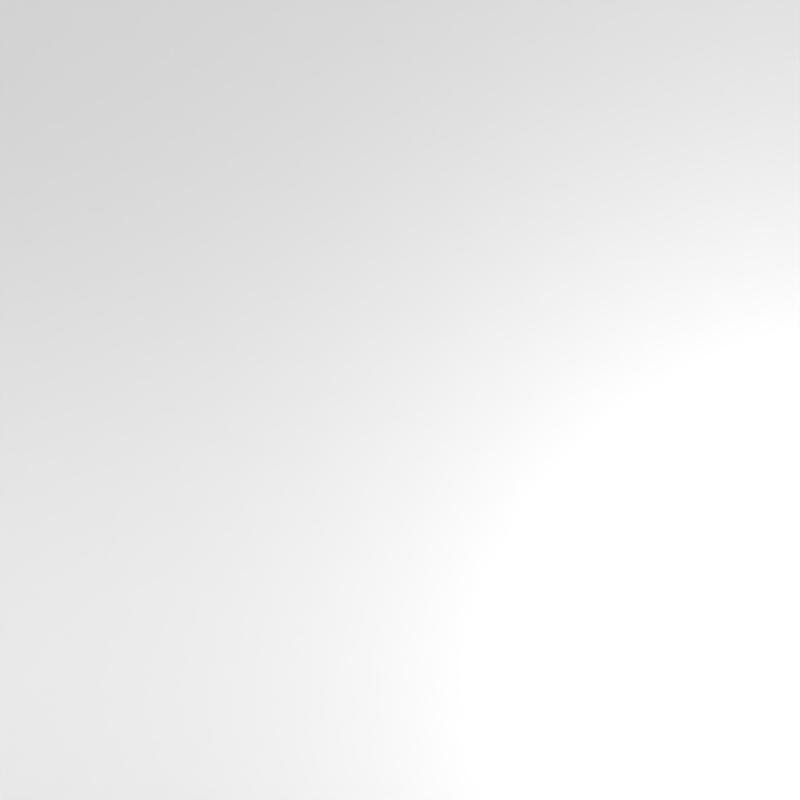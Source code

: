 # Source: customDVSextend.blend  (saved by Blender 2.78.0; exported with 4.5.12 LTS)
import bpy
from mathutils import Matrix  # noqa: F401  (used for matrix-valued properties, if any)

bpy.ops.wm.read_factory_settings(use_empty=True)
scene = bpy.context.scene
scene.name = 'Scene'

# ---- collections
col_collection_1 = bpy.data.collections.new('Collection 1'); scene.collection.children.link(col_collection_1)

# ---- materials (node trees are filled in below, after node groups)
mat_carpet = bpy.data.materials.new('carpet')
mat_carpet.alpha_threshold = 0.0
mat_carpet.use_transparent_shadow = False
mat_carpet.roughness = 0.5
mat_carpet.specular_intensity = 0.0
mat_carpet_001 = bpy.data.materials.new('carpet.001')
mat_carpet_001.alpha_threshold = 0.0
mat_carpet_001.use_transparent_shadow = False
mat_carpet_001.roughness = 0.5
mat_carpet_001.specular_intensity = 0.0
mat_carpet_002 = bpy.data.materials.new('carpet.002')
mat_carpet_002.alpha_threshold = 0.0
mat_carpet_002.use_transparent_shadow = False
mat_carpet_002.roughness = 0.5
mat_carpet_002.specular_intensity = 0.0
mat_carpet_003 = bpy.data.materials.new('carpet.003')
mat_carpet_003.alpha_threshold = 0.0
mat_carpet_003.use_transparent_shadow = False
mat_carpet_003.roughness = 0.5
mat_carpet_003.specular_intensity = 0.0
mat_carpet_004 = bpy.data.materials.new('carpet.004')
mat_carpet_004.alpha_threshold = 0.0
mat_carpet_004.use_transparent_shadow = False
mat_carpet_004.roughness = 0.5
mat_carpet_004.specular_intensity = 0.0
mat_carpet_005 = bpy.data.materials.new('carpet.005')
mat_carpet_005.alpha_threshold = 0.0
mat_carpet_005.use_transparent_shadow = False
mat_carpet_005.roughness = 0.5
mat_carpet_005.specular_intensity = 0.0
mat_carpet_006 = bpy.data.materials.new('carpet.006')
mat_carpet_006.alpha_threshold = 0.0
mat_carpet_006.use_transparent_shadow = False
mat_carpet_006.roughness = 0.5
mat_carpet_006.specular_intensity = 0.0
mat_carpet_007 = bpy.data.materials.new('carpet.007')
mat_carpet_007.alpha_threshold = 0.0
mat_carpet_007.use_transparent_shadow = False
mat_carpet_007.roughness = 0.5
mat_carpet_007.specular_intensity = 0.0
mat_carpet_008 = bpy.data.materials.new('carpet.008')
mat_carpet_008.alpha_threshold = 0.0
mat_carpet_008.use_transparent_shadow = False
mat_carpet_008.roughness = 0.5
mat_carpet_008.specular_intensity = 0.0

# ---- material node trees

# ---- world
world_world = bpy.data.worlds.new('World'); scene.world = world_world
world_world.use_nodes = True; world_world.node_tree.nodes.clear()
_N = world_world.node_tree.nodes; _L = world_world.node_tree.links
n0 = _N.new('ShaderNodeOutputWorld'); n0.name = 'World Output'; n0.location = (300, 300)
n1 = _N.new('ShaderNodeBackground'); n1.name = 'Background'; n1.location = (10, 300)
n1.inputs[0].default_value = (0.05088, 0.05088, 0.05088, 1.0)
n1.inputs[1].default_value = 0.0
_L.new(n1.outputs[0], n0.inputs[0])
n0.is_active_output = True
world_world.color = (0.05088, 0.05088, 0.05088)
world_world.use_sun_shadow = False
world_world.sun_shadow_jitter_overblur = 0.0
world_world.cycles.sampling_method = 'NONE'
world_world.cycles.sample_map_resolution = 256

# ---- cameras
cam_camera = bpy.data.cameras.new('Camera')
cam_camera.lens = 22.85
cam_camera.sensor_width = 32.0
cam_camera.sensor_height = 18.0
cam_camera.display_size = 0.5
cam_camera.lens_unit = 'FOV'
cam_camera.panorama_type = 'FISHEYE_LENS_POLYNOMIAL'
cam_camera.dof.focus_distance = 0.0
cam_camera.dof.aperture_fstop = 128.0
cam_camera.dof.aperture_blades = 6

# ---- lights
light_lamp_001 = bpy.data.lights.new('Lamp.001', 'POINT')
light_lamp_001.transmission_factor = 0.0
light_lamp_001.energy = 80.0
light_lamp_001.shadow_buffer_clip_start = 0.5
light_lamp_001.shadow_soft_size = 0.5
light_lamp_001.shadow_maximum_resolution = 0.006
light_lamp_001.use_absolute_resolution = True
light_lamp_001.cycles.use_multiple_importance_sampling = False
light_lamp = bpy.data.lights.new('Lamp', 'POINT')
light_lamp.transmission_factor = 0.0
light_lamp.energy = 80.0
light_lamp.shadow_buffer_clip_start = 0.5
light_lamp.shadow_soft_size = 0.5
light_lamp.shadow_maximum_resolution = 0.006
light_lamp.use_absolute_resolution = True
light_lamp.cycles.use_multiple_importance_sampling = False
light_lamp_002 = bpy.data.lights.new('Lamp.002', 'POINT')
light_lamp_002.transmission_factor = 0.0
light_lamp_002.energy = 80.0
light_lamp_002.shadow_buffer_clip_start = 0.5
light_lamp_002.shadow_soft_size = 0.5
light_lamp_002.shadow_maximum_resolution = 0.006
light_lamp_002.use_absolute_resolution = True
light_lamp_002.cycles.use_multiple_importance_sampling = False
light_lamp_003 = bpy.data.lights.new('Lamp.003', 'POINT')
light_lamp_003.transmission_factor = 0.0
light_lamp_003.energy = 80.0
light_lamp_003.shadow_buffer_clip_start = 0.5
light_lamp_003.shadow_soft_size = 0.5
light_lamp_003.shadow_maximum_resolution = 0.006
light_lamp_003.use_absolute_resolution = True
light_lamp_003.cycles.use_multiple_importance_sampling = False
light_lamp_004 = bpy.data.lights.new('Lamp.004', 'POINT')
light_lamp_004.transmission_factor = 0.0
light_lamp_004.energy = 80.0
light_lamp_004.shadow_buffer_clip_start = 0.5
light_lamp_004.shadow_soft_size = 0.5
light_lamp_004.shadow_maximum_resolution = 0.006
light_lamp_004.use_absolute_resolution = True
light_lamp_004.cycles.use_multiple_importance_sampling = False
light_lamp_005 = bpy.data.lights.new('Lamp.005', 'POINT')
light_lamp_005.transmission_factor = 0.0
light_lamp_005.energy = 80.0
light_lamp_005.shadow_buffer_clip_start = 0.5
light_lamp_005.shadow_soft_size = 0.5
light_lamp_005.shadow_maximum_resolution = 0.006
light_lamp_005.use_absolute_resolution = True
light_lamp_005.cycles.use_multiple_importance_sampling = False
light_lamp_012 = bpy.data.lights.new('Lamp.012', 'POINT')
light_lamp_012.transmission_factor = 0.0
light_lamp_012.energy = 80.0
light_lamp_012.shadow_buffer_clip_start = 0.5
light_lamp_012.shadow_soft_size = 0.5
light_lamp_012.shadow_maximum_resolution = 0.006
light_lamp_012.use_absolute_resolution = True
light_lamp_012.cycles.use_multiple_importance_sampling = False
light_lamp_013 = bpy.data.lights.new('Lamp.013', 'POINT')
light_lamp_013.transmission_factor = 0.0
light_lamp_013.energy = 80.0
light_lamp_013.shadow_buffer_clip_start = 0.5
light_lamp_013.shadow_soft_size = 0.5
light_lamp_013.shadow_maximum_resolution = 0.006
light_lamp_013.use_absolute_resolution = True
light_lamp_013.cycles.use_multiple_importance_sampling = False
light_lamp_014 = bpy.data.lights.new('Lamp.014', 'POINT')
light_lamp_014.transmission_factor = 0.0
light_lamp_014.energy = 80.0
light_lamp_014.shadow_buffer_clip_start = 0.5
light_lamp_014.shadow_soft_size = 0.5
light_lamp_014.shadow_maximum_resolution = 0.006
light_lamp_014.use_absolute_resolution = True
light_lamp_014.cycles.use_multiple_importance_sampling = False
light_lamp_015 = bpy.data.lights.new('Lamp.015', 'POINT')
light_lamp_015.transmission_factor = 0.0
light_lamp_015.energy = 80.0
light_lamp_015.shadow_buffer_clip_start = 0.5
light_lamp_015.shadow_soft_size = 0.5
light_lamp_015.shadow_maximum_resolution = 0.006
light_lamp_015.use_absolute_resolution = True
light_lamp_015.cycles.use_multiple_importance_sampling = False
light_lamp_016 = bpy.data.lights.new('Lamp.016', 'POINT')
light_lamp_016.transmission_factor = 0.0
light_lamp_016.energy = 80.0
light_lamp_016.shadow_buffer_clip_start = 0.5
light_lamp_016.shadow_soft_size = 0.5
light_lamp_016.shadow_maximum_resolution = 0.006
light_lamp_016.use_absolute_resolution = True
light_lamp_016.cycles.use_multiple_importance_sampling = False
light_lamp_017 = bpy.data.lights.new('Lamp.017', 'POINT')
light_lamp_017.transmission_factor = 0.0
light_lamp_017.energy = 80.0
light_lamp_017.shadow_buffer_clip_start = 0.5
light_lamp_017.shadow_soft_size = 0.5
light_lamp_017.shadow_maximum_resolution = 0.006
light_lamp_017.use_absolute_resolution = True
light_lamp_017.cycles.use_multiple_importance_sampling = False
light_lamp_018 = bpy.data.lights.new('Lamp.018', 'POINT')
light_lamp_018.transmission_factor = 0.0
light_lamp_018.energy = 80.0
light_lamp_018.shadow_buffer_clip_start = 0.5
light_lamp_018.shadow_soft_size = 0.5
light_lamp_018.shadow_maximum_resolution = 0.006
light_lamp_018.use_absolute_resolution = True
light_lamp_018.cycles.use_multiple_importance_sampling = False
light_lamp_019 = bpy.data.lights.new('Lamp.019', 'POINT')
light_lamp_019.transmission_factor = 0.0
light_lamp_019.energy = 80.0
light_lamp_019.shadow_buffer_clip_start = 0.5
light_lamp_019.shadow_soft_size = 0.5
light_lamp_019.shadow_maximum_resolution = 0.006
light_lamp_019.use_absolute_resolution = True
light_lamp_019.cycles.use_multiple_importance_sampling = False
light_lamp_026 = bpy.data.lights.new('Lamp.026', 'POINT')
light_lamp_026.transmission_factor = 0.0
light_lamp_026.energy = 80.0
light_lamp_026.shadow_buffer_clip_start = 0.5
light_lamp_026.shadow_soft_size = 0.5
light_lamp_026.shadow_maximum_resolution = 0.006
light_lamp_026.use_absolute_resolution = True
light_lamp_026.cycles.use_multiple_importance_sampling = False
light_lamp_027 = bpy.data.lights.new('Lamp.027', 'POINT')
light_lamp_027.transmission_factor = 0.0
light_lamp_027.energy = 80.0
light_lamp_027.shadow_buffer_clip_start = 0.5
light_lamp_027.shadow_soft_size = 0.5
light_lamp_027.shadow_maximum_resolution = 0.006
light_lamp_027.use_absolute_resolution = True
light_lamp_027.cycles.use_multiple_importance_sampling = False
light_lamp_028 = bpy.data.lights.new('Lamp.028', 'POINT')
light_lamp_028.transmission_factor = 0.0
light_lamp_028.energy = 80.0
light_lamp_028.shadow_buffer_clip_start = 0.5
light_lamp_028.shadow_soft_size = 0.5
light_lamp_028.shadow_maximum_resolution = 0.006
light_lamp_028.use_absolute_resolution = True
light_lamp_028.cycles.use_multiple_importance_sampling = False
light_lamp_029 = bpy.data.lights.new('Lamp.029', 'POINT')
light_lamp_029.transmission_factor = 0.0
light_lamp_029.energy = 80.0
light_lamp_029.shadow_buffer_clip_start = 0.5
light_lamp_029.shadow_soft_size = 0.5
light_lamp_029.shadow_maximum_resolution = 0.006
light_lamp_029.use_absolute_resolution = True
light_lamp_029.cycles.use_multiple_importance_sampling = False
light_lamp_030 = bpy.data.lights.new('Lamp.030', 'POINT')
light_lamp_030.transmission_factor = 0.0
light_lamp_030.energy = 80.0
light_lamp_030.shadow_buffer_clip_start = 0.5
light_lamp_030.shadow_soft_size = 0.5
light_lamp_030.shadow_maximum_resolution = 0.006
light_lamp_030.use_absolute_resolution = True
light_lamp_030.cycles.use_multiple_importance_sampling = False
light_lamp_031 = bpy.data.lights.new('Lamp.031', 'POINT')
light_lamp_031.transmission_factor = 0.0
light_lamp_031.energy = 80.0
light_lamp_031.shadow_buffer_clip_start = 0.5
light_lamp_031.shadow_soft_size = 0.5
light_lamp_031.shadow_maximum_resolution = 0.006
light_lamp_031.use_absolute_resolution = True
light_lamp_031.cycles.use_multiple_importance_sampling = False

# ---- meshes
me_carpet1 = bpy.data.meshes.new('Carpet1')
me_carpet1.from_pydata([(-1.0, -1.0, 0.0), (1.0, -1.0, 0.0), (-1.0, 1.0, 0.0), (1.0, 1.0, 0.0)], [], [(0, 1, 3, 2)])
_uv = me_carpet1.uv_layers.new(name='UVMap')
_uv.uv.foreach_set('vector', [-0.2502, 1.251, -0.2502, -0.2506, 1.248, -0.2506, 1.248, 1.251])
me_carpet1.materials.append(mat_carpet)
me_carpet1.use_remesh_preserve_volume = False
me_carpet1.use_remesh_preserve_attributes = False
me_carpet1.use_mirror_vertex_groups = False
me_carpet1.update()
me_carpet1_001 = bpy.data.meshes.new('Carpet1.001')
me_carpet1_001.from_pydata([(-1.0, -1.0, 0.0), (1.0, -1.0, 0.0), (-1.0, 1.0, 0.0), (1.0, 1.0, 0.0)], [], [(0, 1, 3, 2)])
_uv = me_carpet1_001.uv_layers.new(name='UVMap')
_uv.uv.foreach_set('vector', [-0.2502, 1.251, -0.2502, -0.2506, 1.248, -0.2506, 1.248, 1.251])
me_carpet1_001.materials.append(mat_carpet_001)
me_carpet1_001.use_remesh_preserve_volume = False
me_carpet1_001.use_remesh_preserve_attributes = False
me_carpet1_001.use_mirror_vertex_groups = False
me_carpet1_001.update()
me_carpet1_002 = bpy.data.meshes.new('Carpet1.002')
me_carpet1_002.from_pydata([(-1.0, -1.0, 0.0), (1.0, -1.0, 0.0), (-1.0, 1.0, 0.0), (1.0, 1.0, 0.0)], [], [(0, 1, 3, 2)])
_uv = me_carpet1_002.uv_layers.new(name='UVMap')
_uv.uv.foreach_set('vector', [-0.2502, 1.251, -0.2502, -0.2506, 1.248, -0.2506, 1.248, 1.251])
me_carpet1_002.materials.append(mat_carpet_002)
me_carpet1_002.use_remesh_preserve_volume = False
me_carpet1_002.use_remesh_preserve_attributes = False
me_carpet1_002.use_mirror_vertex_groups = False
me_carpet1_002.update()
me_carpet1_003 = bpy.data.meshes.new('Carpet1.003')
me_carpet1_003.from_pydata([(-1.0, -1.0, 0.0), (1.0, -1.0, 0.0), (-1.0, 1.0, 0.0), (1.0, 1.0, 0.0)], [], [(0, 1, 3, 2)])
_uv = me_carpet1_003.uv_layers.new(name='UVMap')
_uv.uv.foreach_set('vector', [-0.2502, 1.251, -0.2502, -0.2506, 1.248, -0.2506, 1.248, 1.251])
me_carpet1_003.materials.append(mat_carpet_003)
me_carpet1_003.use_remesh_preserve_volume = False
me_carpet1_003.use_remesh_preserve_attributes = False
me_carpet1_003.use_mirror_vertex_groups = False
me_carpet1_003.update()
me_carpet1_004 = bpy.data.meshes.new('Carpet1.004')
me_carpet1_004.from_pydata([(-1.0, -1.0, 0.0), (1.0, -1.0, 0.0), (-1.0, 1.0, 0.0), (1.0, 1.0, 0.0)], [], [(0, 1, 3, 2)])
_uv = me_carpet1_004.uv_layers.new(name='UVMap')
_uv.uv.foreach_set('vector', [-0.2502, 1.251, -0.2502, -0.2506, 1.248, -0.2506, 1.248, 1.251])
me_carpet1_004.materials.append(mat_carpet_004)
me_carpet1_004.use_remesh_preserve_volume = False
me_carpet1_004.use_remesh_preserve_attributes = False
me_carpet1_004.use_mirror_vertex_groups = False
me_carpet1_004.update()
me_carpet1_005 = bpy.data.meshes.new('Carpet1.005')
me_carpet1_005.from_pydata([(-1.0, -1.0, 0.0), (1.0, -1.0, 0.0), (-1.0, 1.0, 0.0), (1.0, 1.0, 0.0)], [], [(0, 1, 3, 2)])
_uv = me_carpet1_005.uv_layers.new(name='UVMap')
_uv.uv.foreach_set('vector', [-0.2502, 1.251, -0.2502, -0.2506, 1.248, -0.2506, 1.248, 1.251])
me_carpet1_005.materials.append(mat_carpet_005)
me_carpet1_005.use_remesh_preserve_volume = False
me_carpet1_005.use_remesh_preserve_attributes = False
me_carpet1_005.use_mirror_vertex_groups = False
me_carpet1_005.update()
me_carpet1_006 = bpy.data.meshes.new('Carpet1.006')
me_carpet1_006.from_pydata([(-1.0, -1.0, 0.0), (1.0, -1.0, 0.0), (-1.0, 1.0, 0.0), (1.0, 1.0, 0.0)], [], [(0, 1, 3, 2)])
_uv = me_carpet1_006.uv_layers.new(name='UVMap')
_uv.uv.foreach_set('vector', [-0.2502, 1.251, -0.2502, -0.2506, 1.248, -0.2506, 1.248, 1.251])
me_carpet1_006.materials.append(mat_carpet_006)
me_carpet1_006.use_remesh_preserve_volume = False
me_carpet1_006.use_remesh_preserve_attributes = False
me_carpet1_006.use_mirror_vertex_groups = False
me_carpet1_006.update()
me_carpet1_007 = bpy.data.meshes.new('Carpet1.007')
me_carpet1_007.from_pydata([(-1.0, -1.0, 0.0), (1.0, -1.0, 0.0), (-1.0, 1.0, 0.0), (1.0, 1.0, 0.0)], [], [(0, 1, 3, 2)])
_uv = me_carpet1_007.uv_layers.new(name='UVMap')
_uv.uv.foreach_set('vector', [-0.2502, 1.251, -0.2502, -0.2506, 1.248, -0.2506, 1.248, 1.251])
me_carpet1_007.materials.append(mat_carpet_007)
me_carpet1_007.use_remesh_preserve_volume = False
me_carpet1_007.use_remesh_preserve_attributes = False
me_carpet1_007.use_mirror_vertex_groups = False
me_carpet1_007.update()
me_carpet1_008 = bpy.data.meshes.new('Carpet1.008')
me_carpet1_008.from_pydata([(-1.0, -1.0, 0.0), (1.0, -1.0, 0.0), (-1.0, 1.0, 0.0), (1.0, 1.0, 0.0)], [], [(0, 1, 3, 2)])
_uv = me_carpet1_008.uv_layers.new(name='UVMap')
_uv.uv.foreach_set('vector', [-0.2502, 1.251, -0.2502, -0.2506, 1.248, -0.2506, 1.248, 1.251])
me_carpet1_008.materials.append(mat_carpet_008)
me_carpet1_008.use_remesh_preserve_volume = False
me_carpet1_008.use_remesh_preserve_attributes = False
me_carpet1_008.use_mirror_vertex_groups = False
me_carpet1_008.update()

# ---- objects
ob_lamp2 = bpy.data.objects.new('Lamp2', light_lamp_001)
ob_camera = bpy.data.objects.new('Camera', cam_camera)
ob_lamp = bpy.data.objects.new('Lamp', light_lamp)
ob_carpet1 = bpy.data.objects.new('Carpet1', me_carpet1)
ob_carpet1_001 = bpy.data.objects.new('Carpet1.001', me_carpet1_001)
ob_carpet1_002 = bpy.data.objects.new('Carpet1.002', me_carpet1_002)
ob_carpet1_003 = bpy.data.objects.new('Carpet1.003', me_carpet1_003)
ob_carpet1_004 = bpy.data.objects.new('Carpet1.004', me_carpet1_004)
ob_carpet1_005 = bpy.data.objects.new('Carpet1.005', me_carpet1_005)
ob_carpet1_006 = bpy.data.objects.new('Carpet1.006', me_carpet1_006)
ob_carpet1_007 = bpy.data.objects.new('Carpet1.007', me_carpet1_007)
ob_carpet1_008 = bpy.data.objects.new('Carpet1.008', me_carpet1_008)
ob_lamp_001 = bpy.data.objects.new('Lamp.001', light_lamp_002)
ob_lamp_002 = bpy.data.objects.new('Lamp.002', light_lamp_003)
ob_lamp_003 = bpy.data.objects.new('Lamp.003', light_lamp_004)
ob_lamp_004 = bpy.data.objects.new('Lamp.004', light_lamp_005)
ob_lamp_011 = bpy.data.objects.new('Lamp.011', light_lamp_012)
ob_lamp_012 = bpy.data.objects.new('Lamp.012', light_lamp_013)
ob_lamp_013 = bpy.data.objects.new('Lamp.013', light_lamp_014)
ob_lamp_014 = bpy.data.objects.new('Lamp.014', light_lamp_015)
ob_lamp_015 = bpy.data.objects.new('Lamp.015', light_lamp_016)
ob_lamp_016 = bpy.data.objects.new('Lamp.016', light_lamp_017)
ob_lamp_017 = bpy.data.objects.new('Lamp.017', light_lamp_018)
ob_lamp_018 = bpy.data.objects.new('Lamp.018', light_lamp_019)
ob_lamp_025 = bpy.data.objects.new('Lamp.025', light_lamp_026)
ob_lamp_026 = bpy.data.objects.new('Lamp.026', light_lamp_027)
ob_lamp_027 = bpy.data.objects.new('Lamp.027', light_lamp_028)
ob_lamp_028 = bpy.data.objects.new('Lamp.028', light_lamp_029)
ob_lamp_029 = bpy.data.objects.new('Lamp.029', light_lamp_030)
ob_lamp_030 = bpy.data.objects.new('Lamp.030', light_lamp_031)

# ---- transforms, parenting, visibility, modifiers, constraints
ob_lamp2.location = (-2.297, 0.08672, 2.16)
ob_lamp2.lineart.crease_threshold = 0.0
ob_camera.location = (-0.5, 1.0, 1.8)
ob_camera.lineart.crease_threshold = 0.0
ob_lamp.location = (1.037, 0.01795, 2.191)
ob_lamp.lineart.crease_threshold = 0.0
ob_carpet1.location = (-0.1842, 0.506, -0.05681)
ob_carpet1.scale = (3.454, 2.302, 2.302)
ob_carpet1.lineart.crease_threshold = 0.0
ob_carpet1_001.location = (6.716, 0.506, -0.05681)
ob_carpet1_001.scale = (3.454, 2.302, 2.302)
ob_carpet1_001.lineart.crease_threshold = 0.0
ob_carpet1_002.location = (-7.084, 0.506, -0.05681)
ob_carpet1_002.scale = (3.454, 2.302, 2.302)
ob_carpet1_002.lineart.crease_threshold = 0.0
ob_carpet1_003.location = (-0.1842, 5.106, -0.05681)
ob_carpet1_003.scale = (3.454, 2.302, 2.302)
ob_carpet1_003.lineart.crease_threshold = 0.0
ob_carpet1_004.location = (-0.1842, -4.094, -0.05681)
ob_carpet1_004.scale = (3.454, 2.302, 2.302)
ob_carpet1_004.lineart.crease_threshold = 0.0
ob_carpet1_005.location = (6.716, 5.106, -0.05681)
ob_carpet1_005.scale = (3.454, 2.302, 2.302)
ob_carpet1_005.lineart.crease_threshold = 0.0
ob_carpet1_006.location = (-7.084, 5.106, -0.05681)
ob_carpet1_006.scale = (3.454, 2.302, 2.302)
ob_carpet1_006.lineart.crease_threshold = 0.0
ob_carpet1_007.location = (-7.084, -4.094, -0.05681)
ob_carpet1_007.scale = (3.454, 2.302, 2.302)
ob_carpet1_007.lineart.crease_threshold = 0.0
ob_carpet1_008.location = (6.716, -4.094, -0.05681)
ob_carpet1_008.scale = (3.454, 2.302, 2.302)
ob_carpet1_008.lineart.crease_threshold = 0.0
ob_lamp_001.location = (4.037, 0.01795, 2.191)
ob_lamp_001.lineart.crease_threshold = 0.0
ob_lamp_002.location = (7.037, 0.01795, 2.191)
ob_lamp_002.lineart.crease_threshold = 0.0
ob_lamp_003.location = (-4.963, 0.01795, 2.191)
ob_lamp_003.lineart.crease_threshold = 0.0
ob_lamp_004.location = (-7.963, 0.01795, 2.191)
ob_lamp_004.lineart.crease_threshold = 0.0
ob_lamp_011.location = (1.037, 4.018, 2.191)
ob_lamp_011.lineart.crease_threshold = 0.0
ob_lamp_012.location = (4.037, 4.018, 2.191)
ob_lamp_012.lineart.crease_threshold = 0.0
ob_lamp_013.location = (7.037, 4.018, 2.191)
ob_lamp_013.lineart.crease_threshold = 0.0
ob_lamp_014.location = (1.037, 0.01795, 2.191)
ob_lamp_014.lineart.crease_threshold = 0.0
ob_lamp_015.location = (-1.963, 4.018, 2.191)
ob_lamp_015.lineart.crease_threshold = 0.0
ob_lamp_016.location = (1.037, 0.01795, 2.191)
ob_lamp_016.lineart.crease_threshold = 0.0
ob_lamp_017.location = (-4.963, 4.018, 2.191)
ob_lamp_017.lineart.crease_threshold = 0.0
ob_lamp_018.location = (-7.963, 4.018, 2.191)
ob_lamp_018.lineart.crease_threshold = 0.0
ob_lamp_025.location = (1.037, -3.982, 2.191)
ob_lamp_025.lineart.crease_threshold = 0.0
ob_lamp_026.location = (4.037, -3.982, 2.191)
ob_lamp_026.lineart.crease_threshold = 0.0
ob_lamp_027.location = (7.037, -3.982, 2.191)
ob_lamp_027.lineart.crease_threshold = 0.0
ob_lamp_028.location = (-1.963, -3.982, 2.191)
ob_lamp_028.lineart.crease_threshold = 0.0
ob_lamp_029.location = (-4.963, -3.982, 2.191)
ob_lamp_029.lineart.crease_threshold = 0.0
ob_lamp_030.location = (-7.963, -3.982, 2.191)
ob_lamp_030.lineart.crease_threshold = 0.0

# ---- collection membership
col_collection_1.objects.link(ob_lamp2)
col_collection_1.objects.link(ob_camera)
col_collection_1.objects.link(ob_lamp)
col_collection_1.objects.link(ob_carpet1)
col_collection_1.objects.link(ob_carpet1_001)
col_collection_1.objects.link(ob_carpet1_002)
col_collection_1.objects.link(ob_carpet1_003)
col_collection_1.objects.link(ob_carpet1_004)
col_collection_1.objects.link(ob_carpet1_005)
col_collection_1.objects.link(ob_carpet1_006)
col_collection_1.objects.link(ob_carpet1_007)
col_collection_1.objects.link(ob_carpet1_008)
col_collection_1.objects.link(ob_lamp_001)
col_collection_1.objects.link(ob_lamp_002)
col_collection_1.objects.link(ob_lamp_003)
col_collection_1.objects.link(ob_lamp_004)
col_collection_1.objects.link(ob_lamp_011)
col_collection_1.objects.link(ob_lamp_012)
col_collection_1.objects.link(ob_lamp_013)
col_collection_1.objects.link(ob_lamp_014)
col_collection_1.objects.link(ob_lamp_015)
col_collection_1.objects.link(ob_lamp_016)
col_collection_1.objects.link(ob_lamp_017)
col_collection_1.objects.link(ob_lamp_018)
col_collection_1.objects.link(ob_lamp_025)
col_collection_1.objects.link(ob_lamp_026)
col_collection_1.objects.link(ob_lamp_027)
col_collection_1.objects.link(ob_lamp_028)
col_collection_1.objects.link(ob_lamp_029)
col_collection_1.objects.link(ob_lamp_030)

# ---- scene / render settings (as saved in the file)
scene.camera = ob_camera
scene.frame_start = 1; scene.frame_end = 1500; scene.frame_set(1233)
scene.render.engine = 'BLENDER_EEVEE_NEXT'
scene.render.image_settings.file_format = 'OPEN_EXR'
scene.render.image_settings.color_mode = 'RGB'
scene.render.image_settings.color_depth = '32'
scene.render.image_settings.compression = 0
scene.render.image_settings.exr_codec = 'PIZ'
scene.render.resolution_x = 128
scene.render.resolution_y = 128
scene.render.fps = 120
scene.render.dither_intensity = 0.0
scene.cycles.use_denoising = False
scene.cycles.samples = 100
scene.cycles.sampling_pattern = 'TABULATED_SOBOL'
scene.cycles.light_sampling_threshold = 0.0
scene.cycles.use_adaptive_sampling = False
scene.cycles.use_light_tree = False
scene.cycles.caustics_reflective = False
scene.cycles.caustics_refractive = False
scene.cycles.blur_glossy = 0.0
scene.cycles.max_bounces = 4
scene.cycles.glossy_bounces = 0
scene.cycles.transmission_bounces = 0
scene.cycles.transparent_max_bounces = 0
scene.cycles.pixel_filter_type = 'GAUSSIAN'
scene.cycles.sample_clamp_indirect = 0.0
scene.view_settings.view_transform = 'Standard'
bpy.context.view_layer.update()
